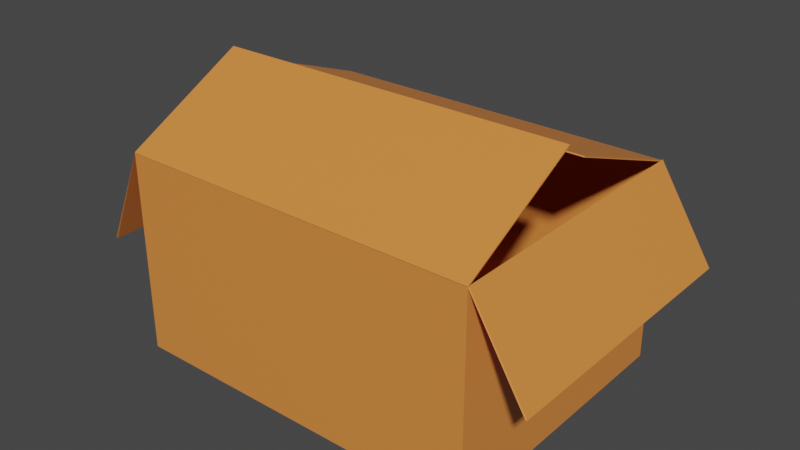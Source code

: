 # Source: cardboard-box.blend  (saved by Blender 3.0.42; exported with 4.5.12 LTS)
import bpy
from mathutils import Matrix  # noqa: F401  (used for matrix-valued properties, if any)

bpy.ops.wm.read_factory_settings(use_empty=True)
scene = bpy.context.scene
scene.name = 'Scene'

# ---- collections
col_collection = bpy.data.collections.new('Collection'); scene.collection.children.link(col_collection)

# ---- materials (node trees are filled in below, after node groups)
mat_material_001 = bpy.data.materials.new('Material.001')
mat_material_001.use_transparent_shadow = False
mat_material_001.diffuse_color = (0.8, 0.258, 0.05406, 1.0)

# ---- material node trees
mat_material_001.use_nodes = True; mat_material_001.node_tree.nodes.clear()
_N = mat_material_001.node_tree.nodes; _L = mat_material_001.node_tree.links
n0 = _N.new('ShaderNodeBsdfPrincipled'); n0.name = 'Principled BSDF'; n0.location = (10, 300)
n0.distribution = 'GGX'
n0.subsurface_method = 'RANDOM_WALK_SKIN'
n0.inputs[0].default_value = (0.8, 0.258, 0.05406, 1.0)
n0.inputs[2].default_value = 0.4
n0.inputs[3].default_value = 1.45
n0.inputs[27].default_value = (0.0, 0.0, 0.0, 1.0)
n0.inputs[28].default_value = 1.0
n1 = _N.new('ShaderNodeOutputMaterial'); n1.name = 'Material Output'; n1.location = (300, 300)
n2 = _N.new('ShaderNodeNormalMap'); n2.name = 'Normal Map'; n2.location = (-300, -300)
n2.label = 'Normal/Map'
n2.inputs[0].default_value = 0.0
_L.new(n0.outputs[0], n1.inputs[0])
_L.new(n2.outputs[0], n0.inputs[5])
n1.is_active_output = True

# ---- world
world_world = bpy.data.worlds.new('World'); scene.world = world_world
world_world.use_nodes = True; world_world.node_tree.nodes.clear()
_N = world_world.node_tree.nodes; _L = world_world.node_tree.links
n0 = _N.new('ShaderNodeOutputWorld'); n0.name = 'World Output'; n0.location = (300, 300)
n1 = _N.new('ShaderNodeBackground'); n1.name = 'Background'; n1.location = (10, 300)
n1.inputs[0].default_value = (0.05088, 0.05088, 0.05088, 1.0)
_L.new(n1.outputs[0], n0.inputs[0])
n0.is_active_output = True
world_world.color = (0.05088, 0.05088, 0.05088)
world_world.use_sun_shadow = False
world_world.sun_shadow_jitter_overblur = 0.0

# ---- meshes
me_cube_001 = bpy.data.meshes.new('Cube.001')
me_cube_001.from_pydata([(0.9957, 0.9983, 1.0), (1.0, 1.0, -1.0), (1.003, -1.006, 1.009), (1.0, -1.0, -1.0), (-1.004, 0.9983, 1.0), (-1.0, 1.0, -1.0), (-0.9965, -1.006, 1.009), (-1.0, -1.0, -1.0), (-1.0, -0.009132, -1.0), (0.9957, 0.05047, 1.484), (-0.9965, -0.1344, 1.668), (1.0, -0.009132, -1.0), (1.0, -1.0, 1.0), (-1.0, -1.0, 1.0), (1.003, -0.1344, 1.668), (-1.004, 0.05047, 1.484), (1.0, 1.0, 1.0), (1.0, 1.0, 1.0), (-1.0, -0.009132, 1.0), (-1.0, 1.0, 1.0), (1.0, -0.009132, 1.0), (1.297, -1.009, 0.1399), (1.297, 0.9912, 0.1399), (1.297, -0.01789, 0.1399), (-1.279, -0.9599, -0.02865), (-1.279, 0.03096, -0.02865), (-1.279, 1.04, -0.02865), (0.9957, 0.9938, 0.9911), (0.9942, 0.9942, -0.9942), (1.003, -1.0, 1.001), (0.9942, -0.9942, -0.9942), (-1.004, 0.9938, 0.9911), (-0.9942, 0.9942, -0.9942), (-0.9965, -1.0, 1.001), (-0.9942, -0.9942, -0.9942), (-0.9929, -0.009132, -0.9929), (0.9957, 0.04592, 1.475), (-0.9965, -0.1283, 1.66), (0.9929, -0.009132, -0.9929), (0.9995, -0.9905, 1.003), (-0.9994, -0.9903, 1.002), (1.003, -0.1283, 1.66), (-1.004, 0.04592, 1.475), (1.0, 0.99, 1.0), (0.9982, 1.0, 1.01), (-0.9987, -0.009132, 1.01), (-0.9999, 0.9903, 1.003), (0.9983, -0.009132, 1.01), (1.306, -1.009, 0.1431), (1.306, 0.9912, 0.1431), (1.306, -0.01789, 0.1431), (-1.289, -0.9599, -0.02603), (-1.289, 0.03096, -0.02603), (-1.289, 1.04, -0.02603)], [], [(14, 10, 6, 2), (3, 12, 13, 7), (8, 18, 19, 5), (8, 11, 3, 7), (11, 20, 12, 3), (5, 19, 16, 1), (1, 17, 20, 11), (5, 1, 11, 8), (7, 13, 18, 8), (0, 4, 15, 9), (12, 20, 23, 21), (20, 17, 22, 23), (18, 13, 24, 25), (19, 18, 25, 26), (41, 29, 33, 37), (30, 34, 40, 39), (35, 32, 46, 45), (35, 34, 30, 38), (38, 30, 39, 47), (32, 28, 43, 46), (28, 38, 47, 44), (32, 35, 38, 28), (34, 35, 45, 40), (27, 36, 42, 31), (39, 48, 50, 47), (47, 50, 49, 44), (45, 52, 51, 40), (46, 53, 52, 45), (1, 16, 43, 28), (2, 6, 33, 29), (14, 2, 29, 41), (16, 19, 46, 43), (6, 10, 37, 33), (10, 14, 41, 37), (13, 12, 39, 40), (9, 15, 42, 36), (17, 1, 28, 44), (4, 0, 27, 31), (0, 9, 36, 27), (15, 4, 31, 42), (23, 22, 49, 50), (21, 23, 50, 48), (12, 21, 48, 39), (22, 17, 44, 49), (26, 25, 52, 53), (25, 24, 51, 52), (24, 13, 40, 51), (19, 26, 53, 46)])
me_cube_001.polygons.foreach_set('use_smooth', [True] * 48)
_k = set([(0, 4), (0, 9), (0, 27), (1, 5), (1, 11), (1, 16), (1, 17), (1, 28), (2, 6), (2, 14), (2, 29), (3, 7), (3, 11), (3, 12), (4, 15), (4, 31), (5, 8), (5, 19), (6, 10), (6, 33), (7, 8), (7, 13), (9, 15), (9, 36), (10, 14), (10, 37), (12, 13), (12, 20), (12, 21), (12, 39), (13, 18), (13, 24), (13, 40), (14, 41), (15, 42), (16, 19), (16, 43), (17, 20), (17, 22), (17, 44), (18, 19), (19, 26), (19, 46), (21, 23), (21, 48), (22, 23), (22, 49), (24, 25), (24, 51), (25, 26), (26, 53), (27, 31), (27, 36), (28, 32), (28, 38), (28, 43), (28, 44), (29, 33), (29, 41), (30, 34), (30, 38), (30, 39), (31, 42), (32, 35), (32, 46), (33, 37), (34, 35), (34, 40), (36, 42), (37, 41), (39, 40), (39, 47), (39, 48), (40, 45), (40, 51), (43, 46), (44, 47), (44, 49), (45, 46), (46, 53), (48, 50), (49, 50), (51, 52), (52, 53)])
me_cube_001.attributes.new('sharp_edge', 'BOOLEAN', 'EDGE').data.foreach_set('value', [ (min(e.vertices), max(e.vertices)) in _k for e in me_cube_001.edges])
_uv = me_cube_001.uv_layers.new(name='UVMap')
_uv.uv.foreach_set('vector', [0.625, 0.6261, 0.875, 0.6261, 0.875, 0.75, 0.625, 0.75, 0.375, 0.75, 0.625, 0.75, 0.625, 1.0, 0.375, 1.0, 0.375, 0.1239, 0.625, 0.1239, 0.625, 0.25, 0.375, 0.25, 0.125, 0.6261, 0.375, 0.6261, 0.375, 0.75, 0.125, 0.75, 0.375, 0.6261, 0.625, 0.6261, 0.625, 0.75, 0.375, 0.75, 0.375, 0.25, 0.625, 0.25, 0.625, 0.5, 0.375, 0.5, 0.375, 0.5, 0.625, 0.5, 0.625, 0.6261, 0.375, 0.6261, 0.125, 0.5, 0.375, 0.5, 0.375, 0.6261, 0.125, 0.6261, 0.375, 0.0, 0.625, 0.0, 0.625, 0.1239, 0.375, 0.1239, 0.625, 0.5, 0.875, 0.5, 0.875, 0.6261, 0.625, 0.6261, 0.625, 0.75, 0.625, 0.6261, 0.625, 0.6261, 0.625, 0.75, 0.625, 0.6261, 0.625, 0.5, 0.625, 0.5, 0.625, 0.6261, 0.625, 0.1239, 0.625, 0.0, 0.625, 0.0, 0.625, 0.1239, 0.625, 0.25, 0.625, 0.1239, 0.625, 0.1239, 0.625, 0.25, 0.625, 0.6261, 0.625, 0.75, 0.875, 0.75, 0.875, 0.6261, 0.375, 0.75, 0.375, 1.0, 0.625, 1.0, 0.625, 0.75, 0.375, 0.1239, 0.375, 0.25, 0.625, 0.25, 0.625, 0.1239, 0.125, 0.6261, 0.125, 0.75, 0.375, 0.75, 0.375, 0.6261, 0.375, 0.6261, 0.375, 0.75, 0.625, 0.75, 0.625, 0.6261, 0.375, 0.25, 0.375, 0.5, 0.625, 0.5, 0.625, 0.25, 0.375, 0.5, 0.375, 0.6261, 0.625, 0.6261, 0.625, 0.5, 0.125, 0.5, 0.125, 0.6261, 0.375, 0.6261, 0.375, 0.5, 0.375, 0.0, 0.375, 0.1239, 0.625, 0.1239, 0.625, 0.0, 0.625, 0.5, 0.625, 0.6261, 0.875, 0.6261, 0.875, 0.5, 0.625, 0.75, 0.625, 0.75, 0.625, 0.6261, 0.625, 0.6261, 0.625, 0.6261, 0.625, 0.6261, 0.625, 0.5, 0.625, 0.5, 0.625, 0.1239, 0.625, 0.1239, 0.625, 0.0, 0.625, 0.0, 0.625, 0.25, 0.625, 0.25, 0.625, 0.1239, 0.625, 0.1239, 0.375, 0.5, 0.625, 0.5, 0.625, 0.5, 0.375, 0.5, 0.625, 0.75, 0.875, 0.75, 0.875, 0.75, 0.625, 0.75, 0.625, 0.6261, 0.625, 0.75, 0.625, 0.75, 0.625, 0.6261, 0.625, 0.5, 0.625, 0.25, 0.625, 0.25, 0.625, 0.5, 0.875, 0.75, 0.875, 0.6261, 0.875, 0.6261, 0.875, 0.75, 0.875, 0.6261, 0.625, 0.6261, 0.625, 0.6261, 0.875, 0.6261, 0.625, 1.0, 0.625, 0.75, 0.625, 0.75, 0.625, 1.0, 0.625, 0.6261, 0.875, 0.6261, 0.875, 0.6261, 0.625, 0.6261, 0.625, 0.5, 0.375, 0.5, 0.375, 0.5, 0.625, 0.5, 0.875, 0.5, 0.625, 0.5, 0.625, 0.5, 0.875, 0.5, 0.625, 0.5, 0.625, 0.6261, 0.625, 0.6261, 0.625, 0.5, 0.875, 0.6261, 0.875, 0.5, 0.875, 0.5, 0.875, 0.6261, 0.625, 0.6261, 0.625, 0.5, 0.625, 0.5, 0.625, 0.6261, 0.625, 0.75, 0.625, 0.6261, 0.625, 0.6261, 0.625, 0.75, 0.625, 0.75, 0.625, 0.75, 0.625, 0.75, 0.625, 0.75, 0.625, 0.5, 0.625, 0.5, 0.625, 0.5, 0.625, 0.5, 0.625, 0.25, 0.625, 0.1239, 0.625, 0.1239, 0.625, 0.25, 0.625, 0.1239, 0.625, 0.0, 0.625, 0.0, 0.625, 0.1239, 0.625, 0.0, 0.625, 0.0, 0.625, 0.0, 0.625, 0.0, 0.625, 0.25, 0.625, 0.25, 0.625, 0.25, 0.625, 0.25])
me_cube_001.materials.append(mat_material_001)
me_cube_001.use_remesh_fix_poles = True
me_cube_001.use_remesh_preserve_attributes = False
me_cube_001.update()
me_cube_001.normals_split_custom_set([tuple(v) for v in zip(*[iter([0.0, -0.6029, 0.7978, 0.0, -0.6029, 0.7978, 0.0, -0.6029, 0.7978, 0.0, -0.6029, 0.7978, 0.0, -1.0, 0.0, 0.0, -1.0, 0.0, 0.0, -1.0, 0.0, 0.0, -1.0, 0.0, -1.0, 0.0, 0.0, -1.0, 0.0, 0.0, -1.0, 0.0, 0.0, -1.0, 0.0, 0.0, 0.0, 0.0, -1.0, 0.0, 0.0, -1.0, 0.0, 0.0, -1.0, 0.0, 0.0, -1.0, 1.0, 0.0, 0.0, 1.0, 0.0, 0.0, 1.0, 0.0, 0.0, 1.0, 0.0, 0.0, 0.0, 1.0, 0.0, 0.0, 1.0, 0.0, 0.0, 1.0, 0.0, 0.0, 1.0, 0.0, 1.0, 0.0, 0.0, 1.0, 0.0, 0.0, 1.0, 0.0, 0.0, 1.0, 0.0, 0.0, 0.0, 0.0, -1.0, 0.0, 0.0, -1.0, 0.0, 0.0, -1.0, 0.0, 0.0, -1.0, -1.0, 0.0, 0.0, -1.0, 0.0, 0.0, -1.0, 0.0, 0.0, -1.0, 0.0, 0.0, 0.0, 0.455, 0.8905, 0.0, 0.455, 0.8905, 0.0, 0.455, 0.8905, 0.0, 0.455, 0.8905, -0.9453, 0.0, -0.3261, -0.9453, 0.0, -0.3261, -0.9453, 0.0, -0.3261, -0.9453, 0.0, -0.3261, -0.9453, 0.0, -0.3261, -0.9453, 0.0, -0.3261, -0.9453, 0.0, -0.3261, -0.9453, 0.0, -0.3261, 0.9651, 0.0, -0.2618, 0.9651, 0.0, -0.2618, 0.9651, 0.0, -0.2618, 0.9651, 0.0, -0.2618, 0.9651, 0.0, -0.2618, 0.9651, 0.0, -0.2618, 0.9651, 0.0, -0.2618, 0.9651, 0.0, -0.2618, 0.0, 0.6029, -0.7978, 0.0, 0.6029, -0.7978, 0.0, 0.6029, -0.7978, 0.0, 0.6029, -0.7978, 4.591e-05, 1.0, -0.001907, 4.591e-05, 1.0, -0.001907, 4.591e-05, 1.0, -0.001907, 4.591e-05, 1.0, -0.001907, 1.0, 0.0001021, 0.002798, 1.0, 0.001263, 0.002854, 1.0, 0.001263, 0.002854, 1.0, 0.0001022, 0.002798, 0.0, -1.2e-05, 1.0, 0.0, -0.001317, 1.0, 0.0, -0.001317, 1.0, 0.0, -1.2e-05, 1.0, -1.0, -0.0003595, 0.002509, -1.0, -0.001276, 0.002683, -1.0, -0.001276, 0.002683, -1.0, -0.0003575, 0.002508, -8.701e-05, -1.0, -0.002032, -8.701e-05, -1.0, -0.002032, -8.701e-05, -1.0, -0.002032, -8.701e-05, -1.0, -0.002032, -1.0, 0.0005567, 0.002335, -1.0, -0.0003595, 0.002509, -1.0, -0.0003575, 0.002508, -1.0, 0.0005567, 0.002335, 0.0, 0.001293, 1.0, 0.0, -1.2e-05, 1.0, 0.0, -1.2e-05, 1.0, 0.0, 0.001293, 1.0, 1.0, -0.001059, 0.002742, 1.0, 0.0001021, 0.002798, 1.0, 0.0001022, 0.002798, 1.0, -0.001059, 0.002742, 0.0, -0.455, -0.8905, 0.0, -0.455, -0.8905, 0.0, -0.455, -0.8905, 0.0, -0.455, -0.8905, 0.9421, -0.0005789, 0.3353, 0.9421, -0.0005789, 0.3353, 0.9422, -0.0002467, 0.335, 0.9422, -0.0002419, 0.335, 0.9422, -0.0002419, 0.335, 0.9422, -0.0002467, 0.335, 0.9423, 8.958e-05, 0.3348, 0.9423, 8.958e-05, 0.3348, -0.9628, -0.0001338, 0.2701, -0.9628, -0.0001088, 0.2701, -0.9628, -0.0006481, 0.2701, -0.9628, -0.0006481, 0.2701, -0.9629, 0.0004055, 0.27, -0.9629, 0.0004055, 0.27, -0.9628, -0.0001088, 0.2701, -0.9628, -0.0001338, 0.2701, 0.9389, -0.3443, -0.001721, 0.9389, -0.3443, -0.001721, 0.9389, -0.3443, -0.001721, 0.9389, -0.3443, -0.001721, 0.0, -0.7978, -0.6029, 0.0, -0.7978, -0.6029, 0.0, -0.7978, -0.6029, 0.0, -0.7978, -0.6029, 1.0, 0.0, 0.0, 1.0, 0.0, 0.0, 1.0, 0.0, 0.0, 1.0, 0.0, 0.0, 0.000653, 0.1306, 0.9914, 0.000653, 0.1306, 0.9914, 0.000653, 0.1306, 0.9914, 0.000653, 0.1306, 0.9914, -1.0, 0.0, 0.0, -1.0, 0.0, 0.0, -1.0, 0.0, 0.0, -1.0, 0.0, 0.0, 0.0, 0.7978, 0.6029, 0.0, 0.7978, 0.6029, 0.0, 0.7978, 0.6029, 0.0, 0.7978, 0.6029, -0.0001668, -0.2798, 0.9601, -0.0001668, -0.2798, 0.9601, -0.0001668, -0.2798, 0.9601, -0.0001668, -0.2798, 0.9601, 0.0, -0.8905, 0.455, 0.0, -0.8905, 0.455, 0.0, -0.8905, 0.455, 0.0, -0.8905, 0.455, -0.6053, 0.796, -0.0005522, -0.6053, 0.796, -0.0005522, -0.6053, 0.796, -0.0005522, -0.6053, 0.796, -0.0005522, 0.0, 0.8905, -0.455, 0.0, 0.8905, -0.455, 0.0, 0.8905, -0.455, 0.0, 0.8905, -0.455, 1.0, 0.0, 0.0, 1.0, 0.0, 0.0, 1.0, 0.0, 0.0, 1.0, 0.0, 0.0, -1.0, 0.0, 0.0, -1.0, 0.0, 0.0, -1.0, 0.0, 0.0, -1.0, 0.0, 0.0, 0.3261, 0.0, -0.9453, 0.3261, 0.0, -0.9453, 0.3261, 0.0, -0.9453, 0.3261, 0.0, -0.9453, 0.3261, 0.0, -0.9453, 0.3261, 0.0, -0.9453, 0.3261, 0.0, -0.9453, 0.3261, 0.0, -0.9453, 0.6244, -0.7463, 0.2307, 0.6244, -0.7463, 0.2307, 0.6244, -0.7463, 0.2307, 0.6244, -0.7463, 0.2307, 0.01087, 0.9999, -0.006335, 0.01087, 0.9999, -0.006335, 0.01087, 0.9999, -0.006335, 0.01087, 0.9999, -0.006335, -0.2618, 0.0, -0.9651, -0.2618, 0.0, -0.9651, -0.2618, 0.0, -0.9651, -0.2618, 0.0, -0.9651, -0.2618, 0.0, -0.9651, -0.2618, 0.0, -0.9651, -0.2618, 0.0, -0.9651, -0.2618, 0.0, -0.9651, -0.6752, -0.7197, 0.1619, -0.6752, -0.7197, 0.1619, -0.6752, -0.7197, 0.1619, -0.6752, -0.7197, 0.1619, -0.6374, 0.7418, 0.2083, -0.6374, 0.7418, 0.2083, -0.6374, 0.7418, 0.2083, -0.6374, 0.7418, 0.2083])] * 3)])

# ---- objects
ob_cardboardboxmesh = bpy.data.objects.new('cardboardBoxMesh', me_cube_001)

# ---- transforms, parenting, visibility, modifiers, constraints
ob_cardboardboxmesh.location = (0.0, 0.0, 0.0)
ob_cardboardboxmesh.rotation_euler = (-1.629e-07, 0.0, 0.0)
ob_cardboardboxmesh.scale = (1.032, 0.7999, 0.5719)
ob_cardboardboxmesh.color = (0.8, 0.8, 0.8, 1.0)

# ---- collection membership
col_collection.objects.link(ob_cardboardboxmesh)

# ---- scene / render settings (as saved in the file)
scene.frame_start = 1; scene.frame_end = 250; scene.frame_set(1)
scene.render.engine = 'BLENDER_EEVEE_NEXT'
scene.cycles.sampling_pattern = 'TABULATED_SOBOL'
scene.cycles.use_light_tree = False
scene.view_settings.view_transform = 'Filmic'
bpy.context.view_layer.update()

# ---- added for rendering (the .blend has no active camera and no usable light): camera, sun
cam_auto = bpy.data.cameras.new('AutoCamera')
cam_auto.lens = 50.0
cam_auto.sensor_width = 36.0
cam_auto.clip_end = 1000.0
ob_auto_camera = bpy.data.objects.new('AutoCamera', cam_auto)
scene.collection.objects.link(ob_auto_camera)
ob_auto_camera.location = (3.23949, -3.86405, 2.77535)
ob_auto_camera.rotation_euler = (1.09748, -7.21219e-08, 0.694738)
scene.camera = ob_auto_camera
light_auto_sun = bpy.data.lights.new('AutoSun', 'SUN')
light_auto_sun.energy = 3.0
light_auto_sun.angle = 0.0523599
ob_auto_sun = bpy.data.objects.new('AutoSun', light_auto_sun)
scene.collection.objects.link(ob_auto_sun)
ob_auto_sun.rotation_euler = (0.872665, 0.174533, 0.523599)
bpy.context.view_layer.update()
